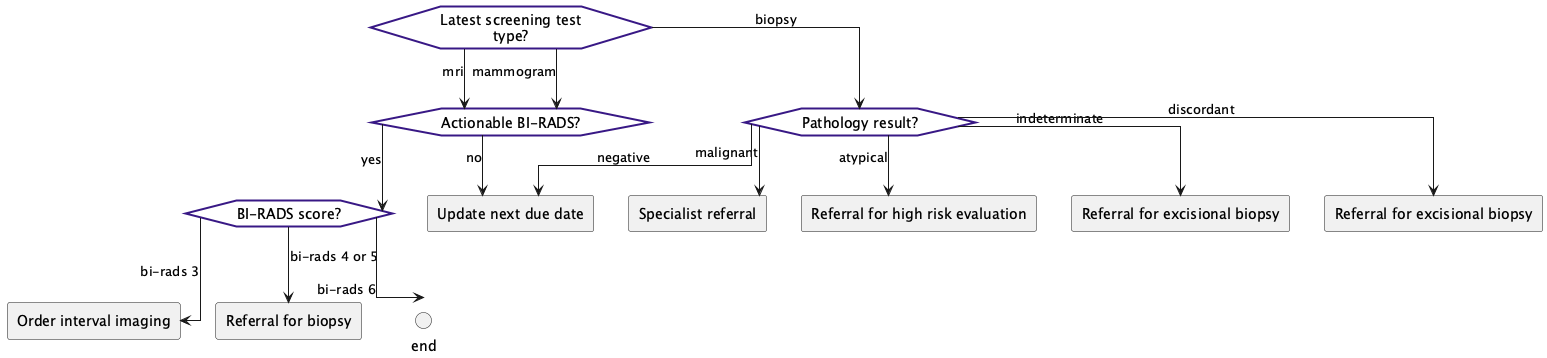

The diagram above was rendered by PlantUML. Its source (embedded in the PNG):
@startuml
hide stereotype
skinparam linetype ortho
<style>
hexagon {
    MaximumWidth: 150;
    BackGroundColor: white ;
    LineThickness: 2;
    LineColor: #381885; 
    HorizontalAlignment: center;
}
rectangle {
    MaximumWidth: 250;
    HorizontalAlignment: center;
}
</style>
hexagon "Latest screening test type?" as eve_latesttesttype [[#eve-latesttesttype]]
hexagon "Actionable BI-RADS?" as eve_actionablebirads [[#eve-actionablebirads]]
hexagon "BI-RADS score?" as eve_biradsscore [[#eve-biradsscore]]
hexagon "Pathology result?" as eve_biopsyresult [[#eve-biopsyresult]]
rectangle "Update next due date" as act_updateduedate [[#act-updateduedate]]
rectangle "Order interval imaging" as act_intervalscreen [[#act-intervalscreen]]
rectangle "Referral for biopsy" as act_biopsy [[#act-biopsy]]
circle "end" as end_followup <<end>>
rectangle "Specialist referral" as act_oncreferral [[#act-oncreferral]]
rectangle "Referral for high risk evaluation" as act_highriskreferral [[#act-highriskreferral]]
rectangle "Referral for excisional biopsy " as act_indeterminatebiopsy [[#act-indeterminatebiopsy]]
rectangle "Referral for excisional biopsy " as act_discordantbiopsy [[#act-discordantbiopsy]]
eve_latesttesttype-->eve_actionablebirads: mammogram
eve_actionablebirads-->act_updateduedate: no
eve_actionablebirads-->eve_biradsscore: yes
eve_biradsscore-->act_intervalscreen: bi-rads 3
eve_biradsscore-->act_biopsy: bi-rads 4 or 5
eve_biradsscore-->end_followup: bi-rads 6
eve_latesttesttype-->eve_actionablebirads: mri
eve_latesttesttype-->eve_biopsyresult: biopsy
eve_biopsyresult-->act_oncreferral: malignant
eve_biopsyresult-->act_highriskreferral: atypical
eve_biopsyresult-->act_indeterminatebiopsy: indeterminate
eve_biopsyresult-->act_discordantbiopsy: discordant
eve_biopsyresult-->act_updateduedate: negative
@enduml